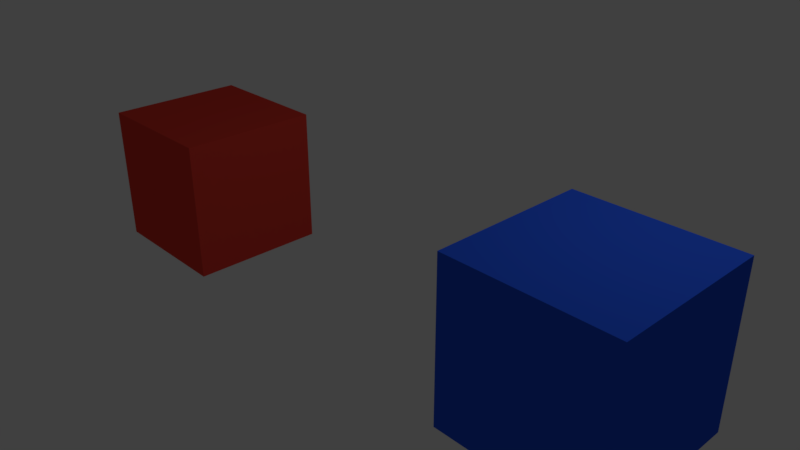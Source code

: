 # Source: Interactuar_Objetos.blend  (saved by Blender 2.79.0; exported with 4.5.12 LTS)
import bpy
from mathutils import Matrix  # noqa: F401  (used for matrix-valued properties, if any)

bpy.ops.wm.read_factory_settings(use_empty=True)
scene = bpy.context.scene
scene.name = 'Scene'

# ---- collections
col_collection_1 = bpy.data.collections.new('Collection 1'); scene.collection.children.link(col_collection_1)

# ---- materials (node trees are filled in below, after node groups)
mat_m_azul = bpy.data.materials.new('M_Azul')
mat_m_azul.alpha_threshold = 0.0
mat_m_azul.use_transparent_shadow = False
mat_m_azul.diffuse_color = (0.0249, 0.1036, 0.8, 1.0)
mat_m_azul.roughness = 0.5
mat_m_rojo = bpy.data.materials.new('M_Rojo')
mat_m_rojo.alpha_threshold = 0.0
mat_m_rojo.use_transparent_shadow = False
mat_m_rojo.diffuse_color = (0.8, 0.05582, 0.03825, 1.0)
mat_m_rojo.roughness = 0.5

# ---- material node trees

# ---- world
world_world = bpy.data.worlds.new('World'); scene.world = world_world
world_world.color = (0.05088, 0.05088, 0.05088)
world_world.use_sun_shadow = False
world_world.sun_shadow_jitter_overblur = 0.0
world_world.cycles.sampling_method = 'MANUAL'

# ---- cameras
cam_camera = bpy.data.cameras.new('Camera')
cam_camera.clip_end = 100.0
cam_camera.lens = 35.0
cam_camera.sensor_width = 32.0
cam_camera.sensor_height = 18.0
cam_camera.ortho_scale = 7.314
cam_camera.dof.focus_distance = 0.0
cam_camera.dof.aperture_fstop = 128.0

# ---- lights
light_lamp = bpy.data.lights.new('Lamp', 'POINT')
light_lamp.transmission_factor = 0.0
light_lamp.cutoff_distance = 30.0
light_lamp.energy = 100.0
light_lamp.shadow_buffer_clip_start = 1.001
light_lamp.shadow_soft_size = 1.0
light_lamp.shadow_maximum_resolution = 0.006
light_lamp.use_absolute_resolution = True

# ---- meshes
me_cubo_001 = bpy.data.meshes.new('Cubo.001')
me_cubo_001.from_pydata([(-1.0, -1.0, -1.0), (-1.0, -1.0, 1.0), (-1.0, 1.0, -1.0), (-1.0, 1.0, 1.0), (1.0, -1.0, -1.0), (1.0, -1.0, 1.0), (1.0, 1.0, -1.0), (1.0, 1.0, 1.0)], [], [(0, 1, 3, 2), (2, 3, 7, 6), (6, 7, 5, 4), (4, 5, 1, 0), (2, 6, 4, 0), (7, 3, 1, 5)])
me_cubo_001.materials.append(mat_m_azul)
me_cubo_001.use_remesh_preserve_volume = False
me_cubo_001.use_remesh_preserve_attributes = False
me_cubo_001.use_mirror_vertex_groups = False
me_cubo_001.update()
me_cubo = bpy.data.meshes.new('Cubo')
me_cubo.from_pydata([(-1.0, -1.0, -1.0), (-1.0, -1.0, 1.0), (-1.0, 1.0, -1.0), (-1.0, 1.0, 1.0), (1.0, -1.0, -1.0), (1.0, -1.0, 1.0), (1.0, 1.0, -1.0), (1.0, 1.0, 1.0)], [], [(0, 1, 3, 2), (2, 3, 7, 6), (6, 7, 5, 4), (4, 5, 1, 0), (2, 6, 4, 0), (7, 3, 1, 5)])
me_cubo.materials.append(mat_m_rojo)
me_cubo.use_remesh_preserve_volume = False
me_cubo.use_remesh_preserve_attributes = False
me_cubo.use_mirror_vertex_groups = False
me_cubo.update()

# ---- objects
ob_azul = bpy.data.objects.new('Azul', me_cubo_001)
ob_rojo = bpy.data.objects.new('Rojo', me_cubo)
ob_lamp = bpy.data.objects.new('Lamp', light_lamp)
ob_camera = bpy.data.objects.new('Camera', cam_camera)

# ---- transforms, parenting, visibility, modifiers, constraints
ob_azul.location = (3.651, -0.4933, 0.622)
ob_azul.lineart.crease_threshold = 0.0
ob_rojo.location = (-3.524, 0.0, 0.0)
ob_rojo.lineart.crease_threshold = 0.0
ob_lamp.location = (4.076, 1.005, 5.904)
ob_lamp.rotation_euler = (0.6503, 0.05522, 1.866)
ob_lamp.lock_rotations_4d = False
ob_lamp.empty_display_type = 'ARROWS'
ob_lamp.color = (0.0, 0.0, 0.0, 0.0)
ob_lamp.lineart.crease_threshold = 0.0
ob_camera.location = (7.481, -6.508, 5.344)
ob_camera.rotation_euler = (1.109, 0.0, 0.8149)
ob_camera.lock_rotations_4d = False
ob_camera.empty_display_type = 'ARROWS'
ob_camera.color = (0.0, 0.0, 0.0, 0.0)
ob_camera.display_type = 'WIRE'
ob_camera.lineart.crease_threshold = 0.0

# ---- collection membership
col_collection_1.objects.link(ob_azul)
col_collection_1.objects.link(ob_rojo)
col_collection_1.objects.link(ob_lamp)
col_collection_1.objects.link(ob_camera)

# ---- scene / render settings (as saved in the file)
scene.camera = ob_camera
scene.frame_start = 1; scene.frame_end = 250; scene.frame_set(1)
scene.render.engine = 'BLENDER_EEVEE_NEXT'
scene.render.resolution_percentage = 50
scene.render.dither_intensity = 0.0
scene.cycles.use_denoising = False
scene.cycles.samples = 128
scene.cycles.sampling_pattern = 'TABULATED_SOBOL'
scene.cycles.use_adaptive_sampling = False
scene.cycles.use_light_tree = False
scene.cycles.blur_glossy = 0.0
scene.cycles.sample_clamp_indirect = 0.0
scene.view_settings.view_transform = 'Standard'
bpy.context.view_layer.update()
